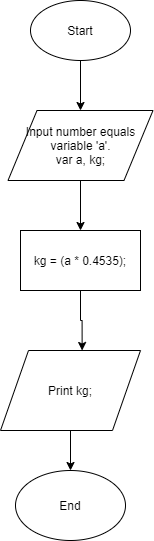

The diagram above was exported from draw.io. Its source (the exported page's mxGraphModel, read from the mxfile embedded in the PNG):
<mxGraphModel dx="1038" dy="548" grid="1" gridSize="10" guides="1" tooltips="1" connect="1" arrows="1" fold="1" page="1" pageScale="1" pageWidth="850" pageHeight="1100" math="0" shadow="0">
  <root>
    <mxCell id="0" />
    <mxCell id="1" parent="0" />
    <mxCell id="B5GkLrz0_g1aR9VTlw53-4" style="edgeStyle=orthogonalEdgeStyle;rounded=0;orthogonalLoop=1;jettySize=auto;html=1;entryX=0.5;entryY=0;entryDx=0;entryDy=0;" edge="1" parent="1" source="B5GkLrz0_g1aR9VTlw53-2" target="B5GkLrz0_g1aR9VTlw53-3">
      <mxGeometry relative="1" as="geometry" />
    </mxCell>
    <mxCell id="B5GkLrz0_g1aR9VTlw53-2" value="Start" style="ellipse;whiteSpace=wrap;html=1;" vertex="1" parent="1">
      <mxGeometry x="270" y="20" width="100" height="60" as="geometry" />
    </mxCell>
    <mxCell id="B5GkLrz0_g1aR9VTlw53-8" style="edgeStyle=orthogonalEdgeStyle;rounded=0;orthogonalLoop=1;jettySize=auto;html=1;" edge="1" parent="1" source="B5GkLrz0_g1aR9VTlw53-3">
      <mxGeometry relative="1" as="geometry">
        <mxPoint x="320" y="250" as="targetPoint" />
      </mxGeometry>
    </mxCell>
    <mxCell id="B5GkLrz0_g1aR9VTlw53-3" value="Input number equals variable 'a'.&lt;br&gt;var a, kg;" style="shape=parallelogram;perimeter=parallelogramPerimeter;whiteSpace=wrap;html=1;" vertex="1" parent="1">
      <mxGeometry x="247.5" y="130" width="145" height="70" as="geometry" />
    </mxCell>
    <mxCell id="B5GkLrz0_g1aR9VTlw53-12" style="edgeStyle=orthogonalEdgeStyle;rounded=0;orthogonalLoop=1;jettySize=auto;html=1;exitX=0.5;exitY=1;exitDx=0;exitDy=0;entryX=0.583;entryY=0;entryDx=0;entryDy=0;entryPerimeter=0;" edge="1" parent="1" source="B5GkLrz0_g1aR9VTlw53-10" target="B5GkLrz0_g1aR9VTlw53-11">
      <mxGeometry relative="1" as="geometry">
        <Array as="points">
          <mxPoint x="320" y="340" />
          <mxPoint x="322" y="340" />
        </Array>
      </mxGeometry>
    </mxCell>
    <mxCell id="B5GkLrz0_g1aR9VTlw53-10" value="kg = (a * 0.4535);" style="rounded=0;whiteSpace=wrap;html=1;" vertex="1" parent="1">
      <mxGeometry x="260" y="250" width="120" height="60" as="geometry" />
    </mxCell>
    <mxCell id="B5GkLrz0_g1aR9VTlw53-14" style="edgeStyle=orthogonalEdgeStyle;rounded=0;orthogonalLoop=1;jettySize=auto;html=1;" edge="1" parent="1" source="B5GkLrz0_g1aR9VTlw53-11">
      <mxGeometry relative="1" as="geometry">
        <mxPoint x="310" y="490" as="targetPoint" />
      </mxGeometry>
    </mxCell>
    <mxCell id="B5GkLrz0_g1aR9VTlw53-11" value="Print kg;" style="shape=parallelogram;perimeter=parallelogramPerimeter;whiteSpace=wrap;html=1;" vertex="1" parent="1">
      <mxGeometry x="240" y="370" width="140" height="80" as="geometry" />
    </mxCell>
    <mxCell id="B5GkLrz0_g1aR9VTlw53-13" value="End" style="ellipse;whiteSpace=wrap;html=1;" vertex="1" parent="1">
      <mxGeometry x="255" y="490" width="110" height="70" as="geometry" />
    </mxCell>
  </root>
</mxGraphModel>